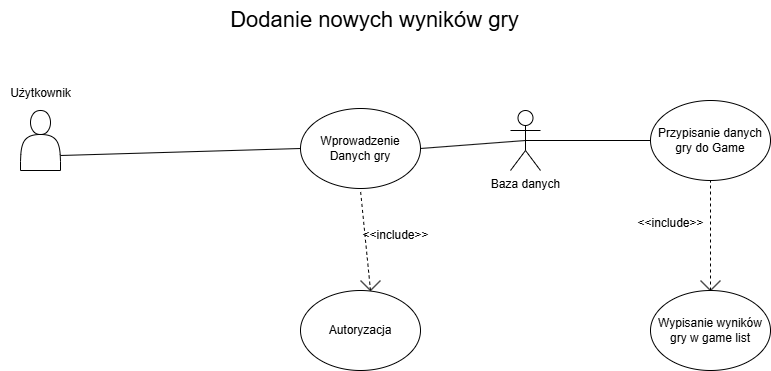

The diagram above was exported from draw.io. Its source (the exported page's mxGraphModel, read from the mxfile embedded in the PNG):
<mxGraphModel dx="1424" dy="825" grid="1" gridSize="10" guides="1" tooltips="1" connect="1" arrows="1" fold="1" page="1" pageScale="1" pageWidth="827" pageHeight="1169" math="0" shadow="0">
  <root>
    <mxCell id="0" />
    <mxCell id="1" parent="0" />
    <mxCell id="JcHlzCV9MJ-dfmdrW9HO-1" value="&lt;font style=&quot;font-size: 22px;&quot;&gt;Dodanie nowych wyników gry&lt;/font&gt;" style="text;html=1;align=center;verticalAlign=middle;resizable=0;points=[];autosize=1;strokeColor=none;fillColor=none;" vertex="1" parent="1">
      <mxGeometry x="259" y="30" width="310" height="40" as="geometry" />
    </mxCell>
    <mxCell id="JcHlzCV9MJ-dfmdrW9HO-2" value="" style="shape=actor;whiteSpace=wrap;html=1;" vertex="1" parent="1">
      <mxGeometry x="60" y="140" width="40" height="60" as="geometry" />
    </mxCell>
    <mxCell id="JcHlzCV9MJ-dfmdrW9HO-3" value="Użytkownik" style="text;html=1;align=center;verticalAlign=middle;resizable=0;points=[];autosize=1;strokeColor=none;fillColor=none;" vertex="1" parent="1">
      <mxGeometry x="40" y="108" width="80" height="30" as="geometry" />
    </mxCell>
    <mxCell id="JcHlzCV9MJ-dfmdrW9HO-4" value="Wprowadzenie&lt;br&gt;Danych gry" style="ellipse;whiteSpace=wrap;html=1;" vertex="1" parent="1">
      <mxGeometry x="340" y="138" width="120" height="80" as="geometry" />
    </mxCell>
    <mxCell id="JcHlzCV9MJ-dfmdrW9HO-5" value="Autoryzacja" style="ellipse;whiteSpace=wrap;html=1;" vertex="1" parent="1">
      <mxGeometry x="340" y="320" width="120" height="80" as="geometry" />
    </mxCell>
    <mxCell id="JcHlzCV9MJ-dfmdrW9HO-10" value="Baza danych&lt;div&gt;&lt;br&gt;&lt;/div&gt;" style="shape=umlActor;verticalLabelPosition=bottom;verticalAlign=top;html=1;outlineConnect=0;" vertex="1" parent="1">
      <mxGeometry x="550" y="140" width="30" height="60" as="geometry" />
    </mxCell>
    <mxCell id="JcHlzCV9MJ-dfmdrW9HO-12" value="Przypisanie danych&lt;br&gt;gry do Game" style="ellipse;whiteSpace=wrap;html=1;" vertex="1" parent="1">
      <mxGeometry x="690" y="130" width="120" height="80" as="geometry" />
    </mxCell>
    <mxCell id="JcHlzCV9MJ-dfmdrW9HO-14" value="" style="endArrow=none;dashed=1;html=1;rounded=0;" edge="1" parent="1">
      <mxGeometry width="50" height="50" relative="1" as="geometry">
        <mxPoint x="410" y="320" as="sourcePoint" />
        <mxPoint x="400" y="220" as="targetPoint" />
      </mxGeometry>
    </mxCell>
    <mxCell id="JcHlzCV9MJ-dfmdrW9HO-15" value="&amp;lt;&amp;lt;include&amp;gt;&amp;gt;" style="text;html=1;align=center;verticalAlign=middle;resizable=0;points=[];autosize=1;strokeColor=none;fillColor=none;" vertex="1" parent="1">
      <mxGeometry x="390" y="250" width="90" height="30" as="geometry" />
    </mxCell>
    <mxCell id="JcHlzCV9MJ-dfmdrW9HO-19" value="" style="endArrow=none;html=1;rounded=0;" edge="1" parent="1">
      <mxGeometry width="50" height="50" relative="1" as="geometry">
        <mxPoint x="410" y="320" as="sourcePoint" />
        <mxPoint x="420" y="310" as="targetPoint" />
      </mxGeometry>
    </mxCell>
    <mxCell id="JcHlzCV9MJ-dfmdrW9HO-20" value="" style="endArrow=none;html=1;rounded=0;" edge="1" parent="1">
      <mxGeometry width="50" height="50" relative="1" as="geometry">
        <mxPoint x="410" y="320" as="sourcePoint" />
        <mxPoint x="400" y="310" as="targetPoint" />
        <Array as="points">
          <mxPoint x="410" y="320" />
          <mxPoint x="400" y="310" />
        </Array>
      </mxGeometry>
    </mxCell>
    <mxCell id="JcHlzCV9MJ-dfmdrW9HO-21" value="" style="endArrow=none;html=1;rounded=0;entryX=0;entryY=0.5;entryDx=0;entryDy=0;exitX=1;exitY=0.75;exitDx=0;exitDy=0;" edge="1" parent="1" source="JcHlzCV9MJ-dfmdrW9HO-2" target="JcHlzCV9MJ-dfmdrW9HO-4">
      <mxGeometry width="50" height="50" relative="1" as="geometry">
        <mxPoint x="390" y="340" as="sourcePoint" />
        <mxPoint x="440" y="290" as="targetPoint" />
      </mxGeometry>
    </mxCell>
    <mxCell id="JcHlzCV9MJ-dfmdrW9HO-22" value="" style="endArrow=none;html=1;rounded=0;entryX=1;entryY=0.5;entryDx=0;entryDy=0;exitX=0.5;exitY=0.5;exitDx=0;exitDy=0;exitPerimeter=0;" edge="1" parent="1" source="JcHlzCV9MJ-dfmdrW9HO-10" target="JcHlzCV9MJ-dfmdrW9HO-4">
      <mxGeometry width="50" height="50" relative="1" as="geometry">
        <mxPoint x="390" y="340" as="sourcePoint" />
        <mxPoint x="440" y="290" as="targetPoint" />
      </mxGeometry>
    </mxCell>
    <mxCell id="JcHlzCV9MJ-dfmdrW9HO-23" value="" style="endArrow=none;html=1;rounded=0;entryX=0.5;entryY=0.5;entryDx=0;entryDy=0;entryPerimeter=0;" edge="1" parent="1" target="JcHlzCV9MJ-dfmdrW9HO-10">
      <mxGeometry width="50" height="50" relative="1" as="geometry">
        <mxPoint x="690" y="170" as="sourcePoint" />
        <mxPoint x="620" y="178" as="targetPoint" />
      </mxGeometry>
    </mxCell>
    <mxCell id="JcHlzCV9MJ-dfmdrW9HO-24" value="" style="endArrow=none;dashed=1;html=1;rounded=0;entryX=0.5;entryY=1;entryDx=0;entryDy=0;" edge="1" parent="1" target="JcHlzCV9MJ-dfmdrW9HO-12">
      <mxGeometry width="50" height="50" relative="1" as="geometry">
        <mxPoint x="750" y="320" as="sourcePoint" />
        <mxPoint x="730" y="260" as="targetPoint" />
      </mxGeometry>
    </mxCell>
    <mxCell id="JcHlzCV9MJ-dfmdrW9HO-25" value="" style="endArrow=none;html=1;rounded=0;" edge="1" parent="1">
      <mxGeometry width="50" height="50" relative="1" as="geometry">
        <mxPoint x="750" y="320" as="sourcePoint" />
        <mxPoint x="760" y="310" as="targetPoint" />
      </mxGeometry>
    </mxCell>
    <mxCell id="JcHlzCV9MJ-dfmdrW9HO-26" value="" style="endArrow=none;html=1;rounded=0;" edge="1" parent="1">
      <mxGeometry width="50" height="50" relative="1" as="geometry">
        <mxPoint x="750" y="320" as="sourcePoint" />
        <mxPoint x="740" y="310" as="targetPoint" />
        <Array as="points">
          <mxPoint x="750" y="320" />
          <mxPoint x="740" y="310" />
        </Array>
      </mxGeometry>
    </mxCell>
    <mxCell id="JcHlzCV9MJ-dfmdrW9HO-27" value="&amp;lt;&amp;lt;include&amp;gt;&amp;gt;" style="text;html=1;align=center;verticalAlign=middle;resizable=0;points=[];autosize=1;strokeColor=none;fillColor=none;" vertex="1" parent="1">
      <mxGeometry x="665" y="238" width="90" height="30" as="geometry" />
    </mxCell>
    <mxCell id="JcHlzCV9MJ-dfmdrW9HO-28" value="Wypisanie wyników&lt;br&gt;gry w game list" style="ellipse;whiteSpace=wrap;html=1;" vertex="1" parent="1">
      <mxGeometry x="690" y="320" width="120" height="80" as="geometry" />
    </mxCell>
  </root>
</mxGraphModel>